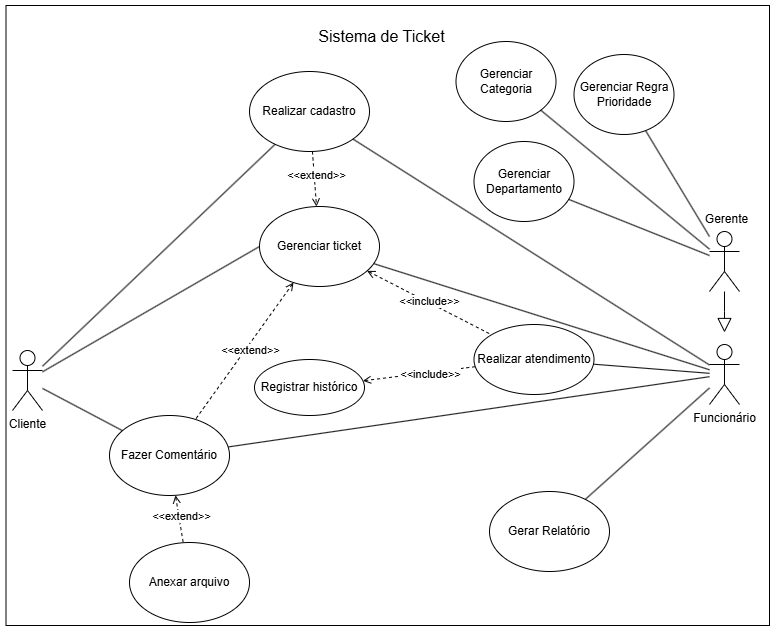

The diagram above was exported from draw.io. Its source (the exported page's mxGraphModel, read from the mxfile embedded in the PNG):
<mxGraphModel dx="4513" dy="1113" grid="1" gridSize="10" guides="1" tooltips="1" connect="1" arrows="1" fold="1" page="1" pageScale="1" pageWidth="827" pageHeight="1169" math="0" shadow="0">
  <root>
    <mxCell id="0" />
    <mxCell id="1" parent="0" />
    <mxCell id="2" value="" style="rounded=0;whiteSpace=wrap;html=1;" vertex="1" parent="1">
      <mxGeometry x="-823.5" y="543" width="763.5" height="620" as="geometry" />
    </mxCell>
    <mxCell id="3" style="rounded=0;orthogonalLoop=1;jettySize=auto;html=1;entryX=0;entryY=0.5;entryDx=0;entryDy=0;endArrow=none;endFill=0;" edge="1" source="6" target="11" parent="1">
      <mxGeometry relative="1" as="geometry" />
    </mxCell>
    <mxCell id="4" style="rounded=0;orthogonalLoop=1;jettySize=auto;html=1;endArrow=none;endFill=0;" edge="1" source="6" target="14" parent="1">
      <mxGeometry relative="1" as="geometry" />
    </mxCell>
    <mxCell id="5" style="rounded=0;orthogonalLoop=1;jettySize=auto;html=1;endArrow=none;endFill=0;" edge="1" source="6" target="28" parent="1">
      <mxGeometry relative="1" as="geometry" />
    </mxCell>
    <mxCell id="6" value="Cliente" style="shape=umlActor;verticalLabelPosition=bottom;verticalAlign=top;html=1;outlineConnect=0;" vertex="1" parent="1">
      <mxGeometry x="-817" y="888" width="30" height="60" as="geometry" />
    </mxCell>
    <mxCell id="7" style="rounded=0;orthogonalLoop=1;jettySize=auto;html=1;entryX=0;entryY=0;entryDx=0;entryDy=0;endArrow=none;endFill=0;dashed=1;startArrow=open;startFill=0;" edge="1" source="11" target="24" parent="1">
      <mxGeometry relative="1" as="geometry" />
    </mxCell>
    <mxCell id="8" value="&amp;lt;&amp;lt;include&amp;gt;&amp;gt;" style="edgeLabel;html=1;align=center;verticalAlign=middle;resizable=0;points=[];" connectable="0" vertex="1" parent="7">
      <mxGeometry x="-0.1385" relative="1" as="geometry">
        <mxPoint x="9" y="3" as="offset" />
      </mxGeometry>
    </mxCell>
    <mxCell id="9" style="rounded=0;orthogonalLoop=1;jettySize=auto;html=1;dashed=1;endArrow=none;endFill=0;startArrow=open;startFill=0;" edge="1" source="11" target="28" parent="1">
      <mxGeometry relative="1" as="geometry" />
    </mxCell>
    <mxCell id="10" value="&amp;lt;&amp;lt;extend&amp;gt;&amp;gt;" style="edgeLabel;html=1;align=center;verticalAlign=middle;resizable=0;points=[];" connectable="0" vertex="1" parent="9">
      <mxGeometry x="-0.1427" y="-1" relative="1" as="geometry">
        <mxPoint x="-1" y="10" as="offset" />
      </mxGeometry>
    </mxCell>
    <mxCell id="11" value="Gerenciar ticket" style="ellipse;whiteSpace=wrap;html=1;" vertex="1" parent="1">
      <mxGeometry x="-570" y="744" width="120" height="80" as="geometry" />
    </mxCell>
    <mxCell id="12" style="rounded=0;orthogonalLoop=1;jettySize=auto;html=1;endArrow=open;endFill=0;dashed=1;startArrow=none;startFill=0;" edge="1" source="14" target="11" parent="1">
      <mxGeometry relative="1" as="geometry" />
    </mxCell>
    <mxCell id="13" value="&amp;lt;&amp;lt;extend&amp;gt;&amp;gt;" style="edgeLabel;html=1;align=center;verticalAlign=middle;resizable=0;points=[];" connectable="0" vertex="1" parent="12">
      <mxGeometry x="-0.1429" y="2" relative="1" as="geometry">
        <mxPoint as="offset" />
      </mxGeometry>
    </mxCell>
    <mxCell id="14" value="Realizar cadastro" style="ellipse;whiteSpace=wrap;html=1;" vertex="1" parent="1">
      <mxGeometry x="-580" y="609" width="120" height="80" as="geometry" />
    </mxCell>
    <mxCell id="15" style="rounded=0;orthogonalLoop=1;jettySize=auto;html=1;endArrow=none;endFill=0;" edge="1" source="20" target="14" parent="1">
      <mxGeometry relative="1" as="geometry" />
    </mxCell>
    <mxCell id="16" style="rounded=0;orthogonalLoop=1;jettySize=auto;html=1;endArrow=none;endFill=0;" edge="1" source="20" target="11" parent="1">
      <mxGeometry relative="1" as="geometry" />
    </mxCell>
    <mxCell id="17" style="rounded=0;orthogonalLoop=1;jettySize=auto;html=1;endArrow=none;endFill=0;" edge="1" source="20" target="24" parent="1">
      <mxGeometry relative="1" as="geometry" />
    </mxCell>
    <mxCell id="18" style="rounded=0;orthogonalLoop=1;jettySize=auto;html=1;endArrow=none;endFill=0;" edge="1" source="20" target="28" parent="1">
      <mxGeometry relative="1" as="geometry" />
    </mxCell>
    <mxCell id="19" style="rounded=0;orthogonalLoop=1;jettySize=auto;html=1;endArrow=none;endFill=0;" edge="1" source="20" target="31" parent="1">
      <mxGeometry relative="1" as="geometry" />
    </mxCell>
    <mxCell id="20" value="Funcionário" style="shape=umlActor;verticalLabelPosition=bottom;verticalAlign=top;html=1;outlineConnect=0;" vertex="1" parent="1">
      <mxGeometry x="-120" y="882" width="30" height="60" as="geometry" />
    </mxCell>
    <mxCell id="21" value="Gerenciar Departamento" style="ellipse;whiteSpace=wrap;html=1;" vertex="1" parent="1">
      <mxGeometry x="-355.5" y="679" width="100" height="80" as="geometry" />
    </mxCell>
    <mxCell id="22" style="rounded=0;orthogonalLoop=1;jettySize=auto;html=1;endArrow=open;endFill=0;dashed=1;" edge="1" source="24" target="25" parent="1">
      <mxGeometry relative="1" as="geometry" />
    </mxCell>
    <mxCell id="23" value="&amp;lt;&amp;lt;include&amp;gt;&amp;gt;" style="edgeLabel;html=1;align=center;verticalAlign=middle;resizable=0;points=[];" connectable="0" vertex="1" parent="22">
      <mxGeometry x="-0.1868" y="2" relative="1" as="geometry">
        <mxPoint as="offset" />
      </mxGeometry>
    </mxCell>
    <mxCell id="24" value="Realizar atendimento" style="ellipse;whiteSpace=wrap;html=1;" vertex="1" parent="1">
      <mxGeometry x="-355.5" y="862" width="120" height="70" as="geometry" />
    </mxCell>
    <mxCell id="25" value="Registrar histórico" style="ellipse;whiteSpace=wrap;html=1;" vertex="1" parent="1">
      <mxGeometry x="-575" y="897" width="110" height="56" as="geometry" />
    </mxCell>
    <mxCell id="26" style="rounded=0;orthogonalLoop=1;jettySize=auto;html=1;dashed=1;endArrow=none;endFill=0;startArrow=open;startFill=0;" edge="1" source="28" target="30" parent="1">
      <mxGeometry relative="1" as="geometry" />
    </mxCell>
    <mxCell id="27" value="&amp;lt;&amp;lt;extend&amp;gt;&amp;gt;" style="edgeLabel;html=1;align=center;verticalAlign=middle;resizable=0;points=[];" connectable="0" vertex="1" parent="26">
      <mxGeometry x="-0.1082" y="2" relative="1" as="geometry">
        <mxPoint as="offset" />
      </mxGeometry>
    </mxCell>
    <mxCell id="28" value="Fazer Comentário" style="ellipse;whiteSpace=wrap;html=1;" vertex="1" parent="1">
      <mxGeometry x="-720" y="953" width="120" height="80" as="geometry" />
    </mxCell>
    <mxCell id="29" value="&lt;font style=&quot;font-size: 16px;&quot;&gt;Sistema de Ticket&lt;/font&gt;" style="text;html=1;align=center;verticalAlign=middle;resizable=0;points=[];autosize=1;strokeColor=none;fillColor=none;" vertex="1" parent="1">
      <mxGeometry x="-523.5" y="559" width="150" height="30" as="geometry" />
    </mxCell>
    <mxCell id="30" value="Anexar arquivo" style="ellipse;whiteSpace=wrap;html=1;" vertex="1" parent="1">
      <mxGeometry x="-700" y="1080" width="120" height="80" as="geometry" />
    </mxCell>
    <mxCell id="31" value="Gerar Relatório" style="ellipse;whiteSpace=wrap;html=1;" vertex="1" parent="1">
      <mxGeometry x="-340" y="1029" width="120" height="80" as="geometry" />
    </mxCell>
    <mxCell id="32" value="Gerenciar Categoria" style="ellipse;whiteSpace=wrap;html=1;" vertex="1" parent="1">
      <mxGeometry x="-373.5" y="579" width="100" height="80" as="geometry" />
    </mxCell>
    <mxCell id="33" style="rounded=0;orthogonalLoop=1;jettySize=auto;html=1;endArrow=none;endFill=0;" edge="1" source="34" target="37" parent="1">
      <mxGeometry relative="1" as="geometry" />
    </mxCell>
    <mxCell id="34" value="Gerenciar Regra Prioridade" style="ellipse;whiteSpace=wrap;html=1;" vertex="1" parent="1">
      <mxGeometry x="-255.5" y="592" width="100" height="80" as="geometry" />
    </mxCell>
    <mxCell id="35" style="rounded=0;orthogonalLoop=1;jettySize=auto;html=1;endArrow=none;startFill=0;" edge="1" source="37" target="32" parent="1">
      <mxGeometry relative="1" as="geometry" />
    </mxCell>
    <mxCell id="36" style="rounded=0;orthogonalLoop=1;jettySize=auto;html=1;endArrow=none;startFill=0;" edge="1" source="37" target="21" parent="1">
      <mxGeometry relative="1" as="geometry" />
    </mxCell>
    <mxCell id="37" value="" style="shape=umlActor;verticalLabelPosition=bottom;verticalAlign=top;html=1;outlineConnect=0;" vertex="1" parent="1">
      <mxGeometry x="-120" y="769" width="30" height="60" as="geometry" />
    </mxCell>
    <mxCell id="38" style="edgeStyle=orthogonalEdgeStyle;rounded=0;orthogonalLoop=1;jettySize=auto;html=1;endArrow=block;endFill=0;endSize=12;" edge="1" source="37" parent="1">
      <mxGeometry relative="1" as="geometry">
        <mxPoint x="-105" y="870" as="targetPoint" />
      </mxGeometry>
    </mxCell>
    <mxCell id="39" value="Gerente" style="text;html=1;align=center;verticalAlign=middle;whiteSpace=wrap;rounded=0;" vertex="1" parent="1">
      <mxGeometry x="-130" y="748" width="55" height="18" as="geometry" />
    </mxCell>
  </root>
</mxGraphModel>